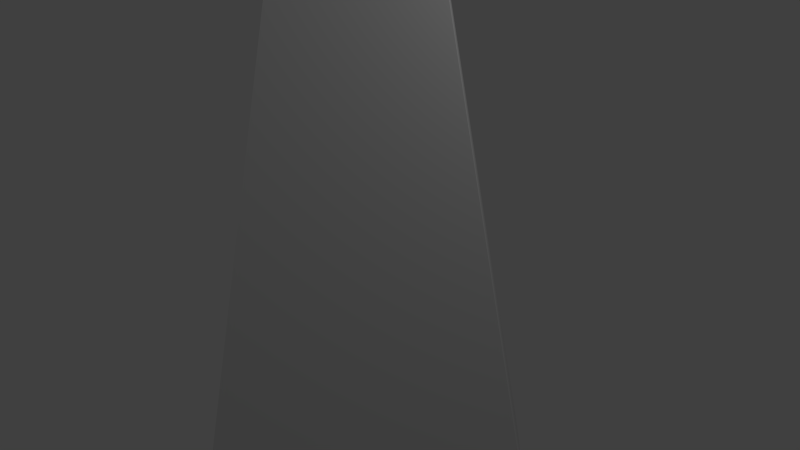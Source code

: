 # Source: lightcone.blend  (saved by Blender 2.76.0; exported with 4.5.12 LTS)
import bpy
from mathutils import Matrix  # noqa: F401  (used for matrix-valued properties, if any)

bpy.ops.wm.read_factory_settings(use_empty=True)
scene = bpy.context.scene
scene.name = 'Scene'

# ---- collections
col_collection_1 = bpy.data.collections.new('Collection 1'); scene.collection.children.link(col_collection_1)

# ---- world
world_world = bpy.data.worlds.new('World'); scene.world = world_world
world_world.color = (0.05088, 0.05088, 0.05088)
world_world.use_sun_shadow = False
world_world.sun_shadow_jitter_overblur = 0.0
world_world.cycles.sampling_method = 'MANUAL'
world_world.cycles.sample_map_resolution = 256

# ---- cameras
cam_camera = bpy.data.cameras.new('Camera')
cam_camera.clip_end = 100.0
cam_camera.lens = 35.0
cam_camera.sensor_width = 32.0
cam_camera.sensor_height = 18.0
cam_camera.ortho_scale = 7.314
cam_camera.dof.focus_distance = 0.0
cam_camera.dof.aperture_fstop = 128.0

# ---- lights
light_lamp = bpy.data.lights.new('Lamp', 'POINT')
light_lamp.transmission_factor = 0.0
light_lamp.cutoff_distance = 30.0
light_lamp.energy = 100.0
light_lamp.shadow_buffer_clip_start = 1.001
light_lamp.shadow_soft_size = 0.1
light_lamp.shadow_maximum_resolution = 0.006
light_lamp.use_absolute_resolution = True
light_lamp.cycles.use_multiple_importance_sampling = False

# ---- meshes
me_cone = bpy.data.meshes.new('Cone')
me_cone.from_pydata([(0.0, 1.0, -1.0), (1.0, -4.371e-08, -1.0), (0.0, 0.0, 1.0), (-8.742e-08, -1.0, -1.0), (-1.0, 1.192e-08, -1.0), (-0.00302, 1.756, -1.207), (1.753, 1.928e-08, -1.207), (-0.00302, 9.604e-08, 1.119), (-0.00302, -1.756, -1.207), (-1.759, 1.17e-07, -1.207), (0.03322, 2.281, -1.389), (2.314, 1.038e-07, -1.389), (0.03322, 2.035e-07, 1.075), (0.03322, -2.281, -1.389), (-2.247, 2.307e-07, -1.389), (0.03322, 3.259, -1.53), (3.292, 1.755e-07, -1.53), (0.03322, 3.18e-07, 1.111), (0.03322, -3.259, -1.53), (-3.226, 3.568e-07, -1.53)], [], [(3, 2, 4), (0, 2, 1), (4, 2, 0), (1, 2, 3), (0, 1, 3, 4), (8, 7, 9), (5, 7, 6), (9, 7, 5), (6, 7, 8), (5, 6, 8, 9), (13, 12, 14), (10, 12, 11), (14, 12, 10), (11, 12, 13), (10, 11, 13, 14), (18, 17, 19), (15, 17, 16), (19, 17, 15), (16, 17, 18), (15, 16, 18, 19)])
_uv = me_cone.uv_layers.new(name='UVMap')
_uv.uv.foreach_set('vector', [0.3508, 0.3601, 0.4963, 0.5061, 0.3503, 0.6517, 0.6419, 0.6521, 0.4963, 0.5061, 0.6423, 0.3606, 0.3503, 0.6517, 0.4963, 0.5061, 0.6419, 0.6521, 0.6423, 0.3606, 0.4963, 0.5061, 0.3508, 0.3601, 0.6419, 0.6521, 0.6423, 0.3606, 0.3508, 0.3601, 0.3503, 0.6517, 0.2404, 0.2502, 0.4959, 0.5066, 0.2395, 0.7621, 0.7514, 0.763, 0.4959, 0.5066, 0.7523, 0.2511, 0.2395, 0.7621, 0.4959, 0.5066, 0.7514, 0.763, 0.7523, 0.2511, 0.4959, 0.5066, 0.2404, 0.2502, 0.7514, 0.763, 0.7523, 0.2511, 0.2404, 0.2502, 0.2395, 0.7621, 0.1693, 0.1683, 0.5012, 0.5013, 0.1682, 0.8332, 0.8331, 0.8343, 0.5012, 0.5013, 0.8342, 0.1694, 0.1682, 0.8332, 0.5012, 0.5013, 0.8331, 0.8343, 0.8342, 0.1694, 0.5012, 0.5013, 0.1693, 0.1683, 0.8331, 0.8343, 0.8342, 0.1694, 0.1693, 0.1683, 0.1682, 0.8332, 0.02693, 0.02545, 0.5012, 0.5013, 0.02534, 0.9756, 0.9754, 0.9772, 0.5012, 0.5013, 0.977, 0.02704, 0.02534, 0.9756, 0.5012, 0.5013, 0.9754, 0.9772, 0.977, 0.02704, 0.5012, 0.5013, 0.02693, 0.02545, 0.9754, 0.9772, 0.977, 0.02704, 0.02693, 0.02545, 0.02534, 0.9756])
me_cone.use_remesh_preserve_volume = False
me_cone.use_remesh_preserve_attributes = False
me_cone.use_mirror_vertex_groups = False
me_cone.update()

# ---- objects
ob_cone = bpy.data.objects.new('Cone', me_cone)
ob_lamp = bpy.data.objects.new('Lamp', light_lamp)
ob_camera = bpy.data.objects.new('Camera', cam_camera)

# ---- transforms, parenting, visibility, modifiers, constraints
ob_cone.location = (-0.1049, -4.462e-07, 3.321)
ob_cone.scale = (1.0, 1.0, 5.155)
ob_cone.lineart.crease_threshold = 0.0
ob_lamp.location = (4.076, 1.005, 5.904)
ob_lamp.rotation_euler = (0.6503, 0.05522, 1.866)
ob_lamp.lock_rotations_4d = False
ob_lamp.empty_display_type = 'ARROWS'
ob_lamp.color = (0.0, 0.0, 0.0, 0.0)
ob_lamp.lineart.crease_threshold = 0.0
ob_camera.location = (7.481, -6.508, 5.344)
ob_camera.rotation_euler = (1.109, 0.01082, 0.8149)
ob_camera.lock_rotations_4d = False
ob_camera.empty_display_type = 'ARROWS'
ob_camera.color = (0.0, 0.0, 0.0, 0.0)
ob_camera.display_type = 'WIRE'
ob_camera.lineart.crease_threshold = 0.0

# ---- collection membership
col_collection_1.objects.link(ob_cone)
col_collection_1.objects.link(ob_lamp)
col_collection_1.objects.link(ob_camera)

# ---- scene / render settings (as saved in the file)
scene.camera = ob_camera
scene.frame_start = 1; scene.frame_end = 250; scene.frame_set(1)
scene.render.engine = 'BLENDER_EEVEE_NEXT'
scene.render.resolution_percentage = 50
scene.render.dither_intensity = 0.0
scene.cycles.use_denoising = False
scene.cycles.samples = 10
scene.cycles.sampling_pattern = 'TABULATED_SOBOL'
scene.cycles.light_sampling_threshold = 0.0
scene.cycles.use_adaptive_sampling = False
scene.cycles.use_light_tree = False
scene.cycles.blur_glossy = 0.0
scene.cycles.pixel_filter_type = 'GAUSSIAN'
scene.cycles.sample_clamp_indirect = 0.0
scene.view_settings.view_transform = 'Standard'
bpy.context.view_layer.update()
